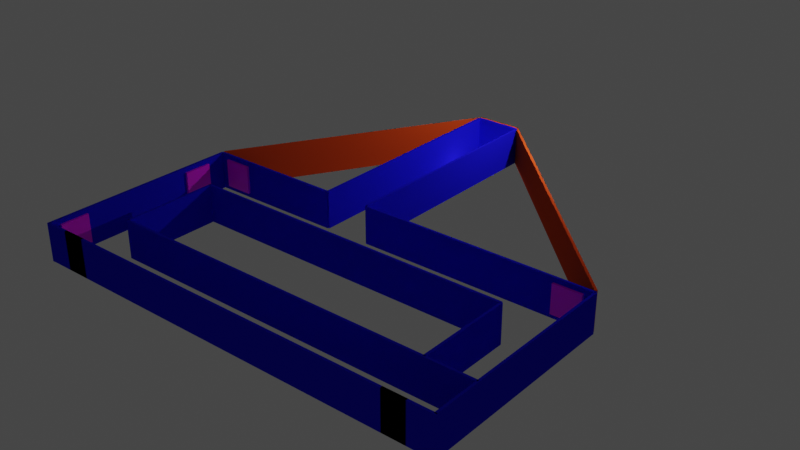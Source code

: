 # Source: maze.blend  (saved by Blender 3.3.6; exported with 4.5.12 LTS)
import bpy
from mathutils import Matrix  # noqa: F401  (used for matrix-valued properties, if any)

bpy.ops.wm.read_factory_settings(use_empty=True)
scene = bpy.context.scene
scene.name = 'Scene'

# ---- collections
col_collection = bpy.data.collections.new('Collection'); scene.collection.children.link(col_collection)

# ---- images (referenced by path relative to the original .blend; pixels are not part of the script)
import os
ASSET_DIR = os.environ.get("B2B_ASSET_DIR", "")  # directory of the original .blend (textures are referenced by path, not embedded)
HERE = os.path.dirname(os.path.abspath(__file__))  # packed textures are extracted next to this script under _unpacked/

def load_image(name, relpath, width, height, colorspace="sRGB"):
    """Load a texture the original file referenced (path relative to the .blend, or extracted next to this script)."""
    p = next((c for c in (os.path.join(HERE, relpath), os.path.join(ASSET_DIR, relpath)) if relpath and os.path.exists(c)), "")
    if p:
        img = bpy.data.images.load(p, check_existing=True)
        img.name = name
    else:  # same state as the original file: an image datablock whose file is absent (Cycles renders it pink)
        img = bpy.data.images.new(name, width, height)
        img.source = "FILE"
        img.filepath = "//" + (relpath or name)
    img.colorspace_settings.name = colorspace
    return img
img_left_png = load_image('left.png', 'left.png', 1024, 1024, 'sRGB')
img_right_png = load_image('right.png', 'right.png', 1024, 1024, 'sRGB')
img_stop_png = load_image('stop.png', 'stop.png', 1024, 1024, 'sRGB')

# ---- materials (node trees are filled in below, after node groups)
mat_material_009 = bpy.data.materials.new('Material.009')
mat_material_009.use_transparent_shadow = False
mat_material_009.diffuse_color = (0.01266, 0.009299, 0.8, 1.0)
mat_leftturn = bpy.data.materials.new('leftTurn')
mat_leftturn.use_transparent_shadow = False
mat_leftturn.preview_render_type = 'FLAT'
mat_rightturn = bpy.data.materials.new('rightTurn')
mat_rightturn.use_transparent_shadow = False
mat_rightturn.preview_render_type = 'FLAT'
mat_stop = bpy.data.materials.new('stop')
mat_stop.use_transparent_shadow = False
mat_stop.preview_render_type = 'FLAT'
mat_material_005 = bpy.data.materials.new('Material.005')
mat_material_005.use_transparent_shadow = False
mat_material_005.diffuse_color = (0.8, 0.07696, 0.01357, 1.0)

# ---- material node trees
mat_leftturn.use_nodes = True; mat_leftturn.node_tree.nodes.clear()
_N = mat_leftturn.node_tree.nodes; _L = mat_leftturn.node_tree.links
n0 = _N.new('ShaderNodeBsdfPrincipled'); n0.name = 'Principled BSDF'; n0.location = (10, 300)
n0.distribution = 'GGX'
n0.subsurface_method = 'RANDOM_WALK_SKIN'
n0.inputs[3].default_value = 1.45
n0.inputs[27].default_value = (0.0, 0.0, 0.0, 1.0)
n0.inputs[28].default_value = 1.0
n1 = _N.new('ShaderNodeOutputMaterial'); n1.name = 'Material Output'; n1.location = (300, 300)
n2 = _N.new('ShaderNodeTexImage'); n2.name = 'Bildtexturen'; n2.location = (-277, 249)
n2.image = img_left_png
_L.new(n0.outputs[0], n1.inputs[0])
_L.new(n2.outputs[0], n0.inputs[0])
n1.is_active_output = True
mat_rightturn.use_nodes = True; mat_rightturn.node_tree.nodes.clear()
_N = mat_rightturn.node_tree.nodes; _L = mat_rightturn.node_tree.links
n0 = _N.new('ShaderNodeBsdfPrincipled'); n0.name = 'Principled BSDF'; n0.location = (10, 300)
n0.distribution = 'GGX'
n0.subsurface_method = 'RANDOM_WALK_SKIN'
n0.inputs[3].default_value = 1.45
n0.inputs[27].default_value = (0.0, 0.0, 0.0, 1.0)
n0.inputs[28].default_value = 1.0
n1 = _N.new('ShaderNodeOutputMaterial'); n1.name = 'Material Output'; n1.location = (300, 300)
n2 = _N.new('ShaderNodeTexImage'); n2.name = 'Bildtexturen'; n2.location = (-343, 217)
n2.image = img_right_png
_L.new(n0.outputs[0], n1.inputs[0])
_L.new(n2.outputs[0], n0.inputs[0])
n1.is_active_output = True
mat_stop.use_nodes = True; mat_stop.node_tree.nodes.clear()
_N = mat_stop.node_tree.nodes; _L = mat_stop.node_tree.links
n0 = _N.new('ShaderNodeOutputMaterial'); n0.name = 'Material Output'; n0.location = (300, 300)
n1 = _N.new('ShaderNodeTexImage'); n1.name = 'Bildtexturen'; n1.location = (-349, 174)
n1.image = img_stop_png
n2 = _N.new('ShaderNodeBsdfPrincipled'); n2.name = 'Principled BSDF'; n2.location = (10, 300)
n2.distribution = 'GGX'
n2.subsurface_method = 'RANDOM_WALK_SKIN'
n2.inputs[3].default_value = 1.45
n2.inputs[27].default_value = (0.0, 0.0, 0.0, 1.0)
n2.inputs[28].default_value = 1.0
_L.new(n2.outputs[0], n0.inputs[0])
_L.new(n1.outputs[0], n2.inputs[0])
n0.is_active_output = True

# ---- world
world_world = bpy.data.worlds.new('World'); scene.world = world_world
world_world.use_nodes = True; world_world.node_tree.nodes.clear()
_N = world_world.node_tree.nodes; _L = world_world.node_tree.links
n0 = _N.new('ShaderNodeOutputWorld'); n0.name = 'World Output'; n0.location = (300, 300)
n1 = _N.new('ShaderNodeBackground'); n1.name = 'Background'; n1.location = (10, 300)
n1.inputs[0].default_value = (0.05088, 0.05088, 0.05088, 1.0)
_L.new(n1.outputs[0], n0.inputs[0])
n0.is_active_output = True
world_world.color = (0.05088, 0.05088, 0.05088)
world_world.use_sun_shadow = False
world_world.sun_shadow_jitter_overblur = 0.0

# ---- lights
light_light = bpy.data.lights.new('Light', 'POINT')
light_light.transmission_factor = 0.0
light_light.energy = 1000.0
light_light.shadow_soft_size = 0.1
light_light.shadow_maximum_resolution = 0.006
light_light.use_absolute_resolution = True
light_area_004 = bpy.data.lights.new('Area.004', 'AREA')
light_area_004.transmission_factor = 0.0
light_area_004.energy = 1.963
light_area_004.shadow_soft_size = 1.0
light_area_004.shadow_maximum_resolution = 0.006
light_area_004.use_absolute_resolution = True
light_area_004.size = 1.0
light_area_004.size_y = 1.0
light_area_001 = bpy.data.lights.new('Area.001', 'AREA')
light_area_001.transmission_factor = 0.0
light_area_001.energy = 1.963
light_area_001.shadow_soft_size = 1.0
light_area_001.shadow_maximum_resolution = 0.006
light_area_001.use_absolute_resolution = True
light_area_001.size = 1.0
light_area_001.size_y = 1.0
light_area_003 = bpy.data.lights.new('Area.003', 'AREA')
light_area_003.transmission_factor = 0.0
light_area_003.energy = 1.963
light_area_003.shadow_soft_size = 1.0
light_area_003.shadow_maximum_resolution = 0.006
light_area_003.use_absolute_resolution = True
light_area_003.size = 1.0
light_area_003.size_y = 1.0
light_area_002 = bpy.data.lights.new('Area.002', 'AREA')
light_area_002.transmission_factor = 0.0
light_area_002.energy = 1.963
light_area_002.shadow_soft_size = 1.0
light_area_002.shadow_maximum_resolution = 0.006
light_area_002.use_absolute_resolution = True
light_area_002.size = 1.0
light_area_002.size_y = 1.0
light_area_013 = bpy.data.lights.new('Area.013', 'AREA')
light_area_013.transmission_factor = 0.0
light_area_013.energy = 1.963
light_area_013.shadow_soft_size = 1.0
light_area_013.shadow_maximum_resolution = 0.006
light_area_013.use_absolute_resolution = True
light_area_013.size = 1.0
light_area_013.size_y = 1.0
light_area_012 = bpy.data.lights.new('Area.012', 'AREA')
light_area_012.transmission_factor = 0.0
light_area_012.energy = 11.55
light_area_012.shadow_soft_size = 1.0
light_area_012.shadow_maximum_resolution = 0.006
light_area_012.use_absolute_resolution = True
light_area_012.size = 1.0
light_area_012.size_y = 1.0
light_area_011 = bpy.data.lights.new('Area.011', 'AREA')
light_area_011.transmission_factor = 0.0
light_area_011.energy = 1.963
light_area_011.shadow_soft_size = 1.0
light_area_011.shadow_maximum_resolution = 0.006
light_area_011.use_absolute_resolution = True
light_area_011.size = 1.0
light_area_011.size_y = 1.0
light_area_010 = bpy.data.lights.new('Area.010', 'AREA')
light_area_010.transmission_factor = 0.0
light_area_010.energy = 1.963
light_area_010.shadow_soft_size = 1.0
light_area_010.shadow_maximum_resolution = 0.006
light_area_010.use_absolute_resolution = True
light_area_010.size = 1.0
light_area_010.size_y = 1.0
light_area_009 = bpy.data.lights.new('Area.009', 'AREA')
light_area_009.transmission_factor = 0.0
light_area_009.energy = 1.963
light_area_009.shadow_soft_size = 1.0
light_area_009.shadow_maximum_resolution = 0.006
light_area_009.use_absolute_resolution = True
light_area_009.size = 1.0
light_area_009.size_y = 1.0
light_area_005 = bpy.data.lights.new('Area.005', 'AREA')
light_area_005.transmission_factor = 0.0
light_area_005.energy = 1.963
light_area_005.shadow_soft_size = 1.0
light_area_005.shadow_maximum_resolution = 0.006
light_area_005.use_absolute_resolution = True
light_area_005.size = 1.0
light_area_005.size_y = 1.0
light_area = bpy.data.lights.new('Area', 'AREA')
light_area.transmission_factor = 0.0
light_area.energy = 1.963
light_area.shadow_soft_size = 1.0
light_area.shadow_maximum_resolution = 0.006
light_area.use_absolute_resolution = True
light_area.size = 1.0
light_area.size_y = 1.0
light_area_032 = bpy.data.lights.new('Area.032', 'AREA')
light_area_032.transmission_factor = 0.0
light_area_032.energy = 1.963
light_area_032.shadow_soft_size = 1.0
light_area_032.shadow_maximum_resolution = 0.006
light_area_032.use_absolute_resolution = True
light_area_032.size = 1.0
light_area_032.size_y = 1.0
light_area_033 = bpy.data.lights.new('Area.033', 'AREA')
light_area_033.transmission_factor = 0.0
light_area_033.energy = 1.963
light_area_033.shadow_soft_size = 1.0
light_area_033.shadow_maximum_resolution = 0.006
light_area_033.use_absolute_resolution = True
light_area_033.size = 1.0
light_area_033.size_y = 1.0
light_area_006 = bpy.data.lights.new('Area.006', 'AREA')
light_area_006.transmission_factor = 0.0
light_area_006.energy = 1.963
light_area_006.shadow_soft_size = 1.0
light_area_006.shadow_maximum_resolution = 0.006
light_area_006.use_absolute_resolution = True
light_area_006.size = 1.0
light_area_006.size_y = 1.0
light_area_007 = bpy.data.lights.new('Area.007', 'AREA')
light_area_007.transmission_factor = 0.0
light_area_007.energy = 1.963
light_area_007.shadow_soft_size = 1.0
light_area_007.shadow_maximum_resolution = 0.006
light_area_007.use_absolute_resolution = True
light_area_007.size = 1.0
light_area_007.size_y = 1.0

# ---- meshes
me_w_rfel = bpy.data.meshes.new('Würfel')
me_w_rfel.from_pydata([(-1.0, -1.0, -1.0), (-1.0, -1.0, 1.0), (-1.0, 1.0, -1.0), (-1.0, 1.0, 1.0), (1.0, -1.0, -1.0), (1.0, -1.0, 1.0), (1.0, 1.0, -1.0), (1.0, 1.0, 1.0)], [], [(0, 1, 3, 2), (2, 3, 7, 6), (6, 7, 5, 4), (4, 5, 1, 0), (2, 6, 4, 0), (7, 3, 1, 5)])
_uv = me_w_rfel.uv_layers.new(name='UV-Map')
_uv.uv.foreach_set('vector', [0.375, 0.0, 0.625, 0.0, 0.625, 0.25, 0.375, 0.25, 0.375, 0.25, 0.625, 0.25, 0.625, 0.5, 0.375, 0.5, 0.375, 0.5, 0.625, 0.5, 0.625, 0.75, 0.375, 0.75, 0.375, 0.75, 0.625, 0.75, 0.625, 1.0, 0.375, 1.0, 0.125, 0.5, 0.375, 0.5, 0.375, 0.75, 0.125, 0.75, 0.625, 0.5, 0.875, 0.5, 0.875, 0.75, 0.625, 0.75])
me_w_rfel.materials.append(mat_material_009)
me_w_rfel.update()
me_w_rfel_001 = bpy.data.meshes.new('Würfel.001')
me_w_rfel_001.from_pydata([(-1.0, -1.0, -1.0), (-1.0, -1.0, 1.0), (-1.0, 1.0, -1.0), (-1.0, 1.0, 1.0), (1.0, -1.0, -1.0), (1.0, -1.0, 1.0), (1.0, 1.0, -1.0), (1.0, 1.0, 1.0)], [], [(0, 1, 3, 2), (2, 3, 7, 6), (6, 7, 5, 4), (4, 5, 1, 0), (2, 6, 4, 0), (7, 3, 1, 5)])
_uv = me_w_rfel_001.uv_layers.new(name='UV-Map')
_uv.uv.foreach_set('vector', [0.375, 0.0, 0.625, 0.0, 0.625, 0.25, 0.375, 0.25, 0.375, 0.25, 0.625, 0.25, 0.625, 0.5, 0.375, 0.5, 0.375, 0.5, 0.625, 0.5, 0.625, 0.75, 0.375, 0.75, 0.375, 0.75, 0.625, 0.75, 0.625, 1.0, 0.375, 1.0, 0.125, 0.5, 0.375, 0.5, 0.375, 0.75, 0.125, 0.75, 0.625, 0.5, 0.875, 0.5, 0.875, 0.75, 0.625, 0.75])
me_w_rfel_001.materials.append(mat_material_009)
me_w_rfel_001.update()
me_w_rfel_004 = bpy.data.meshes.new('Würfel.004')
me_w_rfel_004.from_pydata([(-1.0, -1.0, -1.0), (-1.0, -1.0, 1.0), (-1.0, 1.0, -1.0), (-1.0, 1.0, 1.0), (1.0, -1.0, -1.0), (1.0, -1.0, 1.0), (1.0, 1.0, -1.0), (1.0, 1.0, 1.0)], [], [(0, 1, 3, 2), (2, 3, 7, 6), (6, 7, 5, 4), (4, 5, 1, 0), (2, 6, 4, 0), (7, 3, 1, 5)])
_uv = me_w_rfel_004.uv_layers.new(name='UV-Map')
_uv.uv.foreach_set('vector', [0.375, 0.0, 0.625, 0.0, 0.625, 0.25, 0.375, 0.25, 0.375, 0.25, 0.625, 0.25, 0.625, 0.5, 0.375, 0.5, 0.375, 0.5, 0.625, 0.5, 0.625, 0.75, 0.375, 0.75, 0.375, 0.75, 0.625, 0.75, 0.625, 1.0, 0.375, 1.0, 0.125, 0.5, 0.375, 0.5, 0.375, 0.75, 0.125, 0.75, 0.625, 0.5, 0.875, 0.5, 0.875, 0.75, 0.625, 0.75])
me_w_rfel_004.materials.append(mat_material_009)
me_w_rfel_004.update()
me_w_rfel_005 = bpy.data.meshes.new('Würfel.005')
me_w_rfel_005.from_pydata([(-1.0, -1.0, -1.0), (-1.0, -1.0, 1.0), (-1.0, 1.0, -1.0), (-1.0, 1.0, 1.0), (1.0, -1.0, -1.0), (1.0, -1.0, 1.0), (1.0, 1.0, -1.0), (1.0, 1.0, 1.0)], [], [(0, 1, 3, 2), (2, 3, 7, 6), (6, 7, 5, 4), (4, 5, 1, 0), (2, 6, 4, 0), (7, 3, 1, 5)])
_uv = me_w_rfel_005.uv_layers.new(name='UV-Map')
_uv.uv.foreach_set('vector', [0.375, 0.0, 0.625, 0.0, 0.625, 0.25, 0.375, 0.25, 0.375, 0.25, 0.625, 0.25, 0.625, 0.5, 0.375, 0.5, 0.375, 0.5, 0.625, 0.5, 0.625, 0.75, 0.375, 0.75, 0.375, 0.75, 0.625, 0.75, 0.625, 1.0, 0.375, 1.0, 0.125, 0.5, 0.375, 0.5, 0.375, 0.75, 0.125, 0.75, 0.625, 0.5, 0.875, 0.5, 0.875, 0.75, 0.625, 0.75])
me_w_rfel_005.materials.append(mat_material_009)
me_w_rfel_005.update()
me_w_rfel_006 = bpy.data.meshes.new('Würfel.006')
me_w_rfel_006.from_pydata([(-1.0, -1.0, -1.0), (-1.0, -1.0, 1.0), (-1.0, 1.0, -1.0), (-1.0, 1.0, 1.0), (1.0, -1.0, -1.0), (1.0, -1.0, 1.0), (1.0, 1.0, -1.0), (1.0, 1.0, 1.0)], [], [(0, 1, 3, 2), (2, 3, 7, 6), (6, 7, 5, 4), (4, 5, 1, 0), (2, 6, 4, 0), (7, 3, 1, 5)])
_uv = me_w_rfel_006.uv_layers.new(name='UV-Map')
_uv.uv.foreach_set('vector', [0.375, 0.0, 0.625, 0.0, 0.625, 0.25, 0.375, 0.25, 0.375, 0.25, 0.625, 0.25, 0.625, 0.5, 0.375, 0.5, 0.375, 0.5, 0.625, 0.5, 0.625, 0.75, 0.375, 0.75, 0.375, 0.75, 0.625, 0.75, 0.625, 1.0, 0.375, 1.0, 0.125, 0.5, 0.375, 0.5, 0.375, 0.75, 0.125, 0.75, 0.625, 0.5, 0.875, 0.5, 0.875, 0.75, 0.625, 0.75])
me_w_rfel_006.materials.append(mat_material_009)
me_w_rfel_006.update()
me_w_rfel_007 = bpy.data.meshes.new('Würfel.007')
me_w_rfel_007.from_pydata([(-1.0, -1.0, -1.0), (-1.0, -1.0, 1.0), (-1.0, 1.0, -1.0), (-1.0, 1.0, 1.0), (1.0, -1.0, -1.0), (1.0, -1.0, 1.0), (1.0, 1.0, -1.0), (1.0, 1.0, 1.0)], [], [(0, 1, 3, 2), (2, 3, 7, 6), (6, 7, 5, 4), (4, 5, 1, 0), (2, 6, 4, 0), (7, 3, 1, 5)])
_uv = me_w_rfel_007.uv_layers.new(name='UV-Map')
_uv.uv.foreach_set('vector', [0.375, 0.0, 0.625, 0.0, 0.625, 0.25, 0.375, 0.25, 0.375, 0.25, 0.625, 0.25, 0.625, 0.5, 0.375, 0.5, 0.375, 0.5, 0.625, 0.5, 0.625, 0.75, 0.375, 0.75, 0.375, 0.75, 0.625, 0.75, 0.625, 1.0, 0.375, 1.0, 0.125, 0.5, 0.375, 0.5, 0.375, 0.75, 0.125, 0.75, 0.625, 0.5, 0.875, 0.5, 0.875, 0.75, 0.625, 0.75])
me_w_rfel_007.materials.append(mat_material_009)
me_w_rfel_007.update()
me_w_rfel_008 = bpy.data.meshes.new('Würfel.008')
me_w_rfel_008.from_pydata([(-1.0, -1.0, -1.0), (-1.0, -1.0, 1.0), (-1.0, 1.0, -1.0), (-1.0, 1.0, 1.0), (1.0, -1.0, -1.0), (1.0, -1.0, 1.0), (1.0, 1.0, -1.0), (1.0, 1.0, 1.0)], [], [(0, 1, 3, 2), (2, 3, 7, 6), (6, 7, 5, 4), (4, 5, 1, 0), (2, 6, 4, 0), (7, 3, 1, 5)])
_uv = me_w_rfel_008.uv_layers.new(name='UV-Map')
_uv.uv.foreach_set('vector', [0.375, 0.0, 0.625, 0.0, 0.625, 0.25, 0.375, 0.25, 0.375, 0.25, 0.625, 0.25, 0.625, 0.5, 0.375, 0.5, 0.375, 0.5, 0.625, 0.5, 0.625, 0.75, 0.375, 0.75, 0.375, 0.75, 0.625, 0.75, 0.625, 1.0, 0.375, 1.0, 0.125, 0.5, 0.375, 0.5, 0.375, 0.75, 0.125, 0.75, 0.625, 0.5, 0.875, 0.5, 0.875, 0.75, 0.625, 0.75])
me_w_rfel_008.materials.append(mat_material_009)
me_w_rfel_008.update()
me_w_rfel_009 = bpy.data.meshes.new('Würfel.009')
me_w_rfel_009.from_pydata([(-1.0, -1.0, -1.0), (-1.0, -1.0, 1.0), (-1.0, 1.0, -1.0), (-1.0, 1.0, 1.0), (1.0, -1.0, -1.0), (1.0, -1.0, 1.0), (1.0, 1.0, -1.0), (1.0, 1.0, 1.0)], [], [(0, 1, 3, 2), (2, 3, 7, 6), (6, 7, 5, 4), (4, 5, 1, 0), (2, 6, 4, 0), (7, 3, 1, 5)])
_uv = me_w_rfel_009.uv_layers.new(name='UV-Map')
_uv.uv.foreach_set('vector', [0.375, 0.0, 0.625, 0.0, 0.625, 0.25, 0.375, 0.25, 0.375, 0.25, 0.625, 0.25, 0.625, 0.5, 0.375, 0.5, 0.375, 0.5, 0.625, 0.5, 0.625, 0.75, 0.375, 0.75, 0.375, 0.75, 0.625, 0.75, 0.625, 1.0, 0.375, 1.0, 0.125, 0.5, 0.375, 0.5, 0.375, 0.75, 0.125, 0.75, 0.625, 0.5, 0.875, 0.5, 0.875, 0.75, 0.625, 0.75])
me_w_rfel_009.materials.append(mat_material_009)
me_w_rfel_009.update()
me_w_rfel_010 = bpy.data.meshes.new('Würfel.010')
me_w_rfel_010.from_pydata([(-1.0, -1.0, -1.0), (-1.0, -1.0, 1.0), (-1.0, 1.0, -1.0), (-1.0, 1.0, 1.0), (1.0, -1.0, -1.0), (1.0, -1.0, 1.0), (1.0, 1.0, -1.0), (1.0, 1.0, 1.0)], [], [(0, 1, 3, 2), (2, 3, 7, 6), (6, 7, 5, 4), (4, 5, 1, 0), (2, 6, 4, 0), (7, 3, 1, 5)])
_uv = me_w_rfel_010.uv_layers.new(name='UV-Map')
_uv.uv.foreach_set('vector', [0.375, 0.0, 0.625, 0.0, 0.625, 0.25, 0.375, 0.25, 0.375, 0.25, 0.625, 0.25, 0.625, 0.5, 0.375, 0.5, 0.375, 0.5, 0.625, 0.5, 0.625, 0.75, 0.375, 0.75, 0.375, 0.75, 0.625, 0.75, 0.625, 1.0, 0.375, 1.0, 0.125, 0.5, 0.375, 0.5, 0.375, 0.75, 0.125, 0.75, 0.625, 0.5, 0.875, 0.5, 0.875, 0.75, 0.625, 0.75])
me_w_rfel_010.materials.append(mat_material_009)
me_w_rfel_010.update()
me_w_rfel_011 = bpy.data.meshes.new('Würfel.011')
me_w_rfel_011.from_pydata([(-1.0, -1.0, -1.0), (-1.0, -1.0, 1.0), (-1.0, 1.0, -1.0), (-1.0, 1.0, 1.0), (1.0, -1.0, -1.0), (1.0, -1.0, 1.0), (1.0, 1.0, -1.0), (1.0, 1.0, 1.0)], [], [(0, 1, 3, 2), (2, 3, 7, 6), (6, 7, 5, 4), (4, 5, 1, 0), (2, 6, 4, 0), (7, 3, 1, 5)])
_uv = me_w_rfel_011.uv_layers.new(name='UV-Map')
_uv.uv.foreach_set('vector', [0.375, 0.0, 0.625, 0.0, 0.625, 0.25, 0.375, 0.25, 0.375, 0.25, 0.625, 0.25, 0.625, 0.5, 0.375, 0.5, 0.375, 0.5, 0.625, 0.5, 0.625, 0.75, 0.375, 0.75, 0.375, 0.75, 0.625, 0.75, 0.625, 1.0, 0.375, 1.0, 0.125, 0.5, 0.375, 0.5, 0.375, 0.75, 0.125, 0.75, 0.625, 0.5, 0.875, 0.5, 0.875, 0.75, 0.625, 0.75])
me_w_rfel_011.materials.append(mat_material_009)
me_w_rfel_011.update()
me_w_rfel_002 = bpy.data.meshes.new('Würfel.002')
me_w_rfel_002.from_pydata([(-1.0, -1.0, -1.0), (-1.0, -1.0, 1.0), (-1.0, 1.0, -1.0), (-1.0, 1.0, 1.0), (1.0, -1.0, -1.0), (1.0, -1.0, 1.0), (1.0, 1.0, -1.0), (1.0, 1.0, 1.0)], [], [(0, 1, 3, 2), (2, 3, 7, 6), (6, 7, 5, 4), (4, 5, 1, 0), (2, 6, 4, 0), (7, 3, 1, 5)])
_uv = me_w_rfel_002.uv_layers.new(name='UV-Map')
_uv.uv.foreach_set('vector', [0.375, 0.0, 0.625, 0.0, 0.625, 0.25, 0.375, 0.25, 0.08021, 0.0938, 0.9114, 0.0938, 0.9114, 0.925, 0.08021, 0.925, -0.1294, -0.1277, 1.129, -0.1277, 1.129, 1.131, -0.1294, 1.131, 0.375, 0.75, 0.625, 0.75, 0.625, 1.0, 0.375, 1.0, 0.125, 0.5, 0.375, 0.5, 0.375, 0.75, 0.125, 0.75, 0.625, 0.5, 0.875, 0.5, 0.875, 0.75, 0.625, 0.75])
me_w_rfel_002.materials.append(mat_leftturn)
me_w_rfel_002.materials.append(mat_rightturn)
me_w_rfel_002.materials.append(mat_stop)
me_w_rfel_002.update()
me_w_rfel_003 = bpy.data.meshes.new('Würfel.003')
me_w_rfel_003.from_pydata([(-1.0, -1.0, -1.0), (-1.0, -1.0, 1.0), (-1.0, 1.0, -1.0), (-1.0, 1.0, 1.0), (1.0, -1.0, -1.0), (1.0, -1.0, 1.0), (1.0, 1.0, -1.0), (1.0, 1.0, 1.0)], [], [(0, 1, 3, 2), (2, 3, 7, 6), (6, 7, 5, 4), (4, 5, 1, 0), (2, 6, 4, 0), (7, 3, 1, 5)])
_uv = me_w_rfel_003.uv_layers.new(name='UV-Map')
_uv.uv.foreach_set('vector', [0.375, 0.0, 0.625, 0.0, 0.625, 0.25, 0.375, 0.25, 0.09416, 0.1014, 0.9058, 0.1014, 0.9058, 0.9131, 0.09416, 0.9131, 0.375, 0.5, 0.625, 0.5, 0.625, 0.75, 0.375, 0.75, 0.375, 0.75, 0.625, 0.75, 0.625, 1.0, 0.375, 1.0, 0.125, 0.5, 0.375, 0.5, 0.375, 0.75, 0.125, 0.75, 0.625, 0.5, 0.875, 0.5, 0.875, 0.75, 0.625, 0.75])
me_w_rfel_003.materials.append(mat_stop)
me_w_rfel_003.update()
me_w_rfel_012 = bpy.data.meshes.new('Würfel.012')
me_w_rfel_012.from_pydata([(-1.0, -1.0, -1.0), (-1.0, -1.0, 1.0), (-1.0, 1.0, -1.0), (-1.0, 1.0, 1.0), (1.0, -1.0, -1.0), (1.0, -1.0, 1.0), (1.0, 1.0, -1.0), (1.0, 1.0, 1.0)], [], [(0, 1, 3, 2), (2, 3, 7, 6), (6, 7, 5, 4), (4, 5, 1, 0), (2, 6, 4, 0), (7, 3, 1, 5)])
_uv = me_w_rfel_012.uv_layers.new(name='UV-Map')
_uv.uv.foreach_set('vector', [0.375, 0.0, 0.625, 0.0, 0.625, 0.25, 0.375, 0.25, 0.9415, 0.9382, 0.06908, 0.9382, 0.06908, 0.06578, 0.9415, 0.06578, 0.08747, 0.1014, 0.9231, 0.1014, 0.9231, 0.937, 0.08747, 0.937, 0.375, 0.75, 0.625, 0.75, 0.625, 1.0, 0.375, 1.0, 0.125, 0.5, 0.375, 0.5, 0.375, 0.75, 0.125, 0.75, 0.625, 0.5, 0.875, 0.5, 0.875, 0.75, 0.625, 0.75])
me_w_rfel_012.materials.append(mat_rightturn)
me_w_rfel_012.update()
me_w_rfel_013 = bpy.data.meshes.new('Würfel.013')
me_w_rfel_013.from_pydata([(-1.0, -1.0, -1.0), (-1.0, -1.0, 1.0), (-1.0, 1.0, -1.0), (-1.0, 1.0, 1.0), (1.0, -1.0, -1.0), (1.0, -1.0, 1.0), (1.0, 1.0, -1.0), (1.0, 1.0, 1.0)], [], [(0, 1, 3, 2), (2, 3, 7, 6), (6, 7, 5, 4), (4, 5, 1, 0), (2, 6, 4, 0), (7, 3, 1, 5)])
_uv = me_w_rfel_013.uv_layers.new(name='UV-Map')
_uv.uv.foreach_set('vector', [0.375, 0.0, 0.625, 0.0, 0.625, 0.25, 0.375, 0.25, 0.375, 0.25, 0.625, 0.25, 0.625, 0.5, 0.375, 0.5, 0.375, 0.5, 0.625, 0.5, 0.625, 0.75, 0.375, 0.75, 0.375, 0.75, 0.625, 0.75, 0.625, 1.0, 0.375, 1.0, 0.125, 0.5, 0.375, 0.5, 0.375, 0.75, 0.125, 0.75, 0.625, 0.5, 0.875, 0.5, 0.875, 0.75, 0.625, 0.75])
me_w_rfel_013.materials.append(mat_material_009)
me_w_rfel_013.update()
me_w_rfel_014 = bpy.data.meshes.new('Würfel.014')
me_w_rfel_014.from_pydata([(-1.0, -1.0, -1.0), (-1.0, -1.0, 1.0), (-1.0, 1.0, -1.0), (-1.0, 1.0, 1.0), (1.0, -1.0, -1.0), (1.0, -1.0, 1.0), (1.0, 1.0, -1.0), (1.0, 1.0, 1.0)], [], [(0, 1, 3, 2), (2, 3, 7, 6), (6, 7, 5, 4), (4, 5, 1, 0), (2, 6, 4, 0), (7, 3, 1, 5)])
_uv = me_w_rfel_014.uv_layers.new(name='UV-Map')
_uv.uv.foreach_set('vector', [0.375, 0.0, 0.625, 0.0, 0.625, 0.25, 0.375, 0.25, 0.375, 0.25, 0.625, 0.25, 0.625, 0.5, 0.375, 0.5, 0.375, 0.5, 0.625, 0.5, 0.625, 0.75, 0.375, 0.75, 0.375, 0.75, 0.625, 0.75, 0.625, 1.0, 0.375, 1.0, 0.125, 0.5, 0.375, 0.5, 0.375, 0.75, 0.125, 0.75, 0.625, 0.5, 0.875, 0.5, 0.875, 0.75, 0.625, 0.75])
me_w_rfel_014.materials.append(mat_material_009)
me_w_rfel_014.update()
me_w_rfel_015 = bpy.data.meshes.new('Würfel.015')
me_w_rfel_015.from_pydata([(-1.0, -1.0, -1.0), (-1.0, -1.0, 1.0), (-1.0, 1.0, -1.0), (-1.0, 1.0, 1.0), (1.0, -1.0, -1.0), (1.0, -1.0, 1.0), (1.0, 1.0, -1.0), (1.0, 1.0, 1.0)], [], [(0, 1, 3, 2), (2, 3, 7, 6), (6, 7, 5, 4), (4, 5, 1, 0), (2, 6, 4, 0), (7, 3, 1, 5)])
_uv = me_w_rfel_015.uv_layers.new(name='UV-Map')
_uv.uv.foreach_set('vector', [0.375, 0.0, 0.625, 0.0, 0.625, 0.25, 0.375, 0.25, 0.375, 0.25, 0.625, 0.25, 0.625, 0.5, 0.375, 0.5, 0.375, 0.5, 0.625, 0.5, 0.625, 0.75, 0.375, 0.75, 0.375, 0.75, 0.625, 0.75, 0.625, 1.0, 0.375, 1.0, 0.125, 0.5, 0.375, 0.5, 0.375, 0.75, 0.125, 0.75, 0.625, 0.5, 0.875, 0.5, 0.875, 0.75, 0.625, 0.75])
me_w_rfel_015.materials.append(mat_material_009)
me_w_rfel_015.update()
me_w_rfel_016 = bpy.data.meshes.new('Würfel.016')
me_w_rfel_016.from_pydata([(-1.0, -1.0, -1.0), (-1.0, -1.0, 1.0), (-1.0, 1.0, -1.0), (-1.0, 1.0, 1.0), (1.0, -1.0, -1.0), (1.0, -1.0, 1.0), (1.0, 1.0, -1.0), (1.0, 1.0, 1.0)], [], [(0, 1, 3, 2), (2, 3, 7, 6), (6, 7, 5, 4), (4, 5, 1, 0), (2, 6, 4, 0), (7, 3, 1, 5)])
_uv = me_w_rfel_016.uv_layers.new(name='UV-Map')
_uv.uv.foreach_set('vector', [0.375, 0.0, 0.625, 0.0, 0.625, 0.25, 0.375, 0.25, 0.375, 0.25, 0.625, 0.25, 0.625, 0.5, 0.375, 0.5, 0.375, 0.5, 0.625, 0.5, 0.625, 0.75, 0.375, 0.75, 0.375, 0.75, 0.625, 0.75, 0.625, 1.0, 0.375, 1.0, 0.125, 0.5, 0.375, 0.5, 0.375, 0.75, 0.125, 0.75, 0.625, 0.5, 0.875, 0.5, 0.875, 0.75, 0.625, 0.75])
me_w_rfel_016.materials.append(mat_material_009)
me_w_rfel_016.update()
me_w_rfel_017 = bpy.data.meshes.new('Würfel.017')
me_w_rfel_017.from_pydata([(-1.0, -1.0, -1.0), (-1.0, -1.0, 1.0), (-1.0, 1.0, -1.0), (-1.0, 1.0, 1.0), (1.0, -1.0, -1.0), (1.0, -1.0, 1.0), (1.0, 1.0, -1.0), (1.0, 1.0, 1.0)], [], [(0, 1, 3, 2), (2, 3, 7, 6), (6, 7, 5, 4), (4, 5, 1, 0), (2, 6, 4, 0), (7, 3, 1, 5)])
_uv = me_w_rfel_017.uv_layers.new(name='UV-Map')
_uv.uv.foreach_set('vector', [0.375, 0.0, 0.625, 0.0, 0.625, 0.25, 0.375, 0.25, 0.375, 0.25, 0.625, 0.25, 0.625, 0.5, 0.375, 0.5, 0.375, 0.5, 0.625, 0.5, 0.625, 0.75, 0.375, 0.75, 0.375, 0.75, 0.625, 0.75, 0.625, 1.0, 0.375, 1.0, 0.125, 0.5, 0.375, 0.5, 0.375, 0.75, 0.125, 0.75, 0.625, 0.5, 0.875, 0.5, 0.875, 0.75, 0.625, 0.75])
me_w_rfel_017.materials.append(mat_material_009)
me_w_rfel_017.update()
me_w_rfel_018 = bpy.data.meshes.new('Würfel.018')
me_w_rfel_018.from_pydata([(-1.0, -1.0, -1.0), (-1.0, -1.0, 1.0), (-1.0, 1.0, -1.0), (-1.0, 1.0, 1.0), (1.0, -1.0, -1.0), (1.0, -1.0, 1.0), (1.0, 1.0, -1.0), (1.0, 1.0, 1.0)], [], [(0, 1, 3, 2), (2, 3, 7, 6), (6, 7, 5, 4), (4, 5, 1, 0), (2, 6, 4, 0), (7, 3, 1, 5)])
_uv = me_w_rfel_018.uv_layers.new(name='UV-Map')
_uv.uv.foreach_set('vector', [0.375, 0.0, 0.625, 0.0, 0.625, 0.25, 0.375, 0.25, 0.375, 0.25, 0.625, 0.25, 0.625, 0.5, 0.375, 0.5, 0.375, 0.5, 0.625, 0.5, 0.625, 0.75, 0.375, 0.75, 0.375, 0.75, 0.625, 0.75, 0.625, 1.0, 0.375, 1.0, 0.125, 0.5, 0.375, 0.5, 0.375, 0.75, 0.125, 0.75, 0.625, 0.5, 0.875, 0.5, 0.875, 0.75, 0.625, 0.75])
me_w_rfel_018.materials.append(mat_material_009)
me_w_rfel_018.update()
me_w_rfel_019 = bpy.data.meshes.new('Würfel.019')
me_w_rfel_019.from_pydata([(-1.0, -1.0, -1.0), (-1.0, -1.0, 1.0), (-1.0, 1.0, -1.0), (-1.0, 1.0, 1.0), (1.0, -1.0, -1.0), (1.0, -1.0, 1.0), (1.0, 1.0, -1.0), (1.0, 1.0, 1.0)], [], [(0, 1, 3, 2), (2, 3, 7, 6), (6, 7, 5, 4), (4, 5, 1, 0), (2, 6, 4, 0), (7, 3, 1, 5)])
_uv = me_w_rfel_019.uv_layers.new(name='UV-Map')
_uv.uv.foreach_set('vector', [0.375, 0.0, 0.625, 0.0, 0.625, 0.25, 0.375, 0.25, 0.375, 0.25, 0.625, 0.25, 0.625, 0.5, 0.375, 0.5, 0.375, 0.5, 0.625, 0.5, 0.625, 0.75, 0.375, 0.75, 0.375, 0.75, 0.625, 0.75, 0.625, 1.0, 0.375, 1.0, 0.125, 0.5, 0.375, 0.5, 0.375, 0.75, 0.125, 0.75, 0.625, 0.5, 0.875, 0.5, 0.875, 0.75, 0.625, 0.75])
me_w_rfel_019.materials.append(mat_material_009)
me_w_rfel_019.update()
me_w_rfel_020 = bpy.data.meshes.new('Würfel.020')
me_w_rfel_020.from_pydata([(-1.0, -1.0, -1.0), (-1.0, -1.0, 1.0), (-1.0, 1.0, -1.0), (-1.0, 1.0, 1.0), (1.0, -1.0, -1.0), (1.0, -1.0, 1.0), (1.0, 1.0, -1.0), (1.0, 1.0, 1.0)], [], [(0, 1, 3, 2), (2, 3, 7, 6), (6, 7, 5, 4), (4, 5, 1, 0), (2, 6, 4, 0), (7, 3, 1, 5)])
_uv = me_w_rfel_020.uv_layers.new(name='UV-Map')
_uv.uv.foreach_set('vector', [0.375, 0.0, 0.625, 0.0, 0.625, 0.25, 0.375, 0.25, 0.375, 0.25, 0.625, 0.25, 0.625, 0.5, 0.375, 0.5, 0.375, 0.5, 0.625, 0.5, 0.625, 0.75, 0.375, 0.75, 0.375, 0.75, 0.625, 0.75, 0.625, 1.0, 0.375, 1.0, 0.125, 0.5, 0.375, 0.5, 0.375, 0.75, 0.125, 0.75, 0.625, 0.5, 0.875, 0.5, 0.875, 0.75, 0.625, 0.75])
me_w_rfel_020.materials.append(mat_material_009)
me_w_rfel_020.update()
me_w_rfel_021 = bpy.data.meshes.new('Würfel.021')
me_w_rfel_021.from_pydata([(-1.0, -1.0, -1.0), (-1.0, -1.0, 1.0), (-1.0, 1.0, -1.0), (-1.0, 1.0, 1.0), (1.0, -1.0, -1.0), (1.0, -1.0, 1.0), (1.0, 1.0, -1.0), (1.0, 1.0, 1.0)], [], [(0, 1, 3, 2), (2, 3, 7, 6), (6, 7, 5, 4), (4, 5, 1, 0), (2, 6, 4, 0), (7, 3, 1, 5)])
_uv = me_w_rfel_021.uv_layers.new(name='UV-Map')
_uv.uv.foreach_set('vector', [0.375, 0.0, 0.625, 0.0, 0.625, 0.25, 0.375, 0.25, 0.375, 0.25, 0.625, 0.25, 0.625, 0.5, 0.375, 0.5, 0.375, 0.5, 0.625, 0.5, 0.625, 0.75, 0.375, 0.75, 0.07791, 0.0931, 0.9009, 0.0931, 0.9009, 0.9161, 0.07791, 0.9161, 0.125, 0.5, 0.375, 0.5, 0.375, 0.75, 0.125, 0.75, 0.625, 0.5, 0.875, 0.5, 0.875, 0.75, 0.625, 0.75])
me_w_rfel_021.materials.append(mat_leftturn)
me_w_rfel_021.update()
me_w_rfel_022 = bpy.data.meshes.new('Würfel.022')
me_w_rfel_022.from_pydata([(-1.0, -1.0, -1.0), (-1.0, -1.0, 1.0), (-1.0, 1.0, -1.0), (-1.0, 1.0, 1.0), (1.0, -1.0, -1.0), (1.0, -1.0, 1.0), (1.0, 1.0, -1.0), (1.0, 1.0, 1.0)], [], [(0, 1, 3, 2), (2, 3, 7, 6), (6, 7, 5, 4), (4, 5, 1, 0), (2, 6, 4, 0), (7, 3, 1, 5)])
_uv = me_w_rfel_022.uv_layers.new(name='UV-Map')
_uv.uv.foreach_set('vector', [0.375, 0.0, 0.625, 0.0, 0.625, 0.25, 0.375, 0.25, 0.09143, 0.09872, 0.898, 0.09872, 0.898, 0.9053, 0.09143, 0.9053, 0.375, 0.5, 0.625, 0.5, 0.625, 0.75, 0.375, 0.75, 0.375, 0.75, 0.625, 0.75, 0.625, 1.0, 0.375, 1.0, 0.125, 0.5, 0.375, 0.5, 0.375, 0.75, 0.125, 0.75, 0.625, 0.5, 0.875, 0.5, 0.875, 0.75, 0.625, 0.75])
me_w_rfel_022.materials.append(mat_leftturn)
me_w_rfel_022.update()
me_w_rfel_023 = bpy.data.meshes.new('Würfel.023')
me_w_rfel_023.from_pydata([(-1.0, -1.0, -1.0), (-1.0, -1.0, 1.0), (-1.0, 1.0, -1.0), (-1.0, 1.0, 1.0), (1.0, -1.0, -1.0), (1.0, -1.0, 1.0), (1.0, 1.0, -1.0), (1.0, 1.0, 1.0)], [], [(0, 1, 3, 2), (2, 3, 7, 6), (6, 7, 5, 4), (4, 5, 1, 0), (2, 6, 4, 0), (7, 3, 1, 5)])
_uv = me_w_rfel_023.uv_layers.new(name='UV-Map')
_uv.uv.foreach_set('vector', [0.375, 0.0, 0.625, 0.0, 0.625, 0.25, 0.375, 0.25, 0.375, 0.25, 0.625, 0.25, 0.625, 0.5, 0.375, 0.5, 0.375, 0.5, 0.625, 0.5, 0.625, 0.75, 0.375, 0.75, 0.08058, 0.09047, 0.9088, 0.09047, 0.9088, 0.9187, 0.08058, 0.9187, 0.125, 0.5, 0.375, 0.5, 0.375, 0.75, 0.125, 0.75, 0.625, 0.5, 0.875, 0.5, 0.875, 0.75, 0.625, 0.75])
me_w_rfel_023.materials.append(mat_stop)
me_w_rfel_023.update()
me_w_rfel_024 = bpy.data.meshes.new('Würfel.024')
me_w_rfel_024.from_pydata([(-1.0, -1.0, -1.0), (-1.0, -1.0, 1.0), (-1.0, 1.0, -1.0), (-1.0, 1.0, 1.0), (1.0, -1.0, -1.0), (1.0, -1.0, 1.0), (1.0, 1.0, -1.0), (1.0, 1.0, 1.0)], [], [(0, 1, 3, 2), (2, 3, 7, 6), (6, 7, 5, 4), (4, 5, 1, 0), (2, 6, 4, 0), (7, 3, 1, 5)])
_uv = me_w_rfel_024.uv_layers.new(name='UV-Map')
_uv.uv.foreach_set('vector', [0.375, 0.0, 0.625, 0.0, 0.625, 0.25, 0.375, 0.25, 0.375, 0.25, 0.625, 0.25, 0.625, 0.5, 0.375, 0.5, 0.375, 0.5, 0.625, 0.5, 0.625, 0.75, 0.375, 0.75, 0.375, 0.75, 0.625, 0.75, 0.625, 1.0, 0.375, 1.0, 0.125, 0.5, 0.375, 0.5, 0.375, 0.75, 0.125, 0.75, 0.625, 0.5, 0.875, 0.5, 0.875, 0.75, 0.625, 0.75])
me_w_rfel_024.materials.append(mat_material_009)
me_w_rfel_024.update()
me_w_rfel_025 = bpy.data.meshes.new('Würfel.025')
me_w_rfel_025.from_pydata([(-1.0, -1.0, -1.0), (-1.0, -1.0, 1.0), (-1.0, 1.0, -1.0), (-1.0, 1.0, 1.0), (1.0, -1.0, -1.0), (1.0, -1.0, 1.0), (1.0, 1.0, -1.0), (1.0, 1.0, 1.0)], [], [(0, 1, 3, 2), (2, 3, 7, 6), (6, 7, 5, 4), (4, 5, 1, 0), (2, 6, 4, 0), (7, 3, 1, 5)])
_uv = me_w_rfel_025.uv_layers.new(name='UV-Map')
_uv.uv.foreach_set('vector', [0.375, 0.0, 0.625, 0.0, 0.625, 0.25, 0.375, 0.25, 0.375, 0.25, 0.625, 0.25, 0.625, 0.5, 0.375, 0.5, 0.375, 0.5, 0.625, 0.5, 0.625, 0.75, 0.375, 0.75, 0.375, 0.75, 0.625, 0.75, 0.625, 1.0, 0.375, 1.0, 0.125, 0.5, 0.375, 0.5, 0.375, 0.75, 0.125, 0.75, 0.625, 0.5, 0.875, 0.5, 0.875, 0.75, 0.625, 0.75])
me_w_rfel_025.materials.append(mat_material_009)
me_w_rfel_025.update()
me_w_rfel_026 = bpy.data.meshes.new('Würfel.026')
me_w_rfel_026.from_pydata([(-1.0, -1.0, -1.0), (-1.0, -1.0, 1.0), (-1.0, 1.0, -1.0), (-1.0, 1.0, 1.0), (1.0, -1.0, -1.0), (1.0, -1.0, 1.0), (1.0, 1.0, -1.0), (1.0, 1.0, 1.0)], [], [(0, 1, 3, 2), (2, 3, 7, 6), (6, 7, 5, 4), (4, 5, 1, 0), (2, 6, 4, 0), (7, 3, 1, 5)])
_uv = me_w_rfel_026.uv_layers.new(name='UV-Map')
_uv.uv.foreach_set('vector', [0.375, 0.0, 0.625, 0.0, 0.625, 0.25, 0.375, 0.25, 0.375, 0.25, 0.625, 0.25, 0.625, 0.5, 0.375, 0.5, 0.375, 0.5, 0.625, 0.5, 0.625, 0.75, 0.375, 0.75, 0.375, 0.75, 0.625, 0.75, 0.625, 1.0, 0.375, 1.0, 0.125, 0.5, 0.375, 0.5, 0.375, 0.75, 0.125, 0.75, 0.625, 0.5, 0.875, 0.5, 0.875, 0.75, 0.625, 0.75])
me_w_rfel_026.materials.append(None)
me_w_rfel_026.update()
me_w_rfel_027 = bpy.data.meshes.new('Würfel.027')
me_w_rfel_027.from_pydata([(-1.0, -1.0, -1.0), (-1.0, -1.0, 1.0), (-1.0, 1.0, -1.0), (-1.0, 1.0, 1.0), (1.0, -1.0, -1.0), (1.0, -1.0, 1.0), (1.0, 1.0, -1.0), (1.0, 1.0, 1.0)], [], [(0, 1, 3, 2), (2, 3, 7, 6), (6, 7, 5, 4), (4, 5, 1, 0), (2, 6, 4, 0), (7, 3, 1, 5)])
_uv = me_w_rfel_027.uv_layers.new(name='UV-Map')
_uv.uv.foreach_set('vector', [0.375, 0.0, 0.625, 0.0, 0.625, 0.25, 0.375, 0.25, 0.09215, 0.08356, 0.929, 0.08356, 0.929, 0.9204, 0.09215, 0.9204, 0.375, 0.5, 0.625, 0.5, 0.625, 0.75, 0.375, 0.75, 0.375, 0.75, 0.625, 0.75, 0.625, 1.0, 0.375, 1.0, 0.125, 0.5, 0.375, 0.5, 0.375, 0.75, 0.125, 0.75, 0.625, 0.5, 0.875, 0.5, 0.875, 0.75, 0.625, 0.75])
me_w_rfel_027.materials.append(mat_stop)
me_w_rfel_027.update()
me_w_rfel_028 = bpy.data.meshes.new('Würfel.028')
me_w_rfel_028.from_pydata([(-1.0, -1.0, -1.0), (-1.0, -1.0, 1.0), (-1.0, 1.0, -1.0), (-1.0, 1.0, 1.0), (1.0, -1.0, -1.0), (1.0, -1.0, 1.0), (1.0, 1.0, -1.0), (1.0, 1.0, 1.0)], [], [(0, 1, 3, 2), (2, 3, 7, 6), (6, 7, 5, 4), (4, 5, 1, 0), (2, 6, 4, 0), (7, 3, 1, 5)])
_uv = me_w_rfel_028.uv_layers.new(name='UV-Map')
_uv.uv.foreach_set('vector', [0.375, 0.0, 0.625, 0.0, 0.625, 0.25, 0.375, 0.25, 0.375, 0.25, 0.625, 0.25, 0.625, 0.5, 0.375, 0.5, 0.375, 0.5, 0.625, 0.5, 0.625, 0.75, 0.375, 0.75, 0.09423, 0.09883, 0.9058, 0.09883, 0.9058, 0.9104, 0.09423, 0.9104, 0.125, 0.5, 0.375, 0.5, 0.375, 0.75, 0.125, 0.75, 0.625, 0.5, 0.875, 0.5, 0.875, 0.75, 0.625, 0.75])
me_w_rfel_028.materials.append(mat_rightturn)
me_w_rfel_028.update()
me_w_rfel_030 = bpy.data.meshes.new('Würfel.030')
me_w_rfel_030.from_pydata([(-1.0, -1.0, -1.0), (-1.0, -1.0, 1.0), (-1.0, 1.0, -1.0), (-1.0, 1.0, 1.0), (1.0, -1.0, -1.0), (1.0, -1.0, 1.0), (1.0, 1.0, -1.0), (1.0, 1.0, 1.0)], [], [(0, 1, 3, 2), (2, 3, 7, 6), (6, 7, 5, 4), (4, 5, 1, 0), (2, 6, 4, 0), (7, 3, 1, 5)])
_uv = me_w_rfel_030.uv_layers.new(name='UV-Map')
_uv.uv.foreach_set('vector', [0.375, 0.0, 0.625, 0.0, 0.625, 0.25, 0.375, 0.25, 0.375, 0.25, 0.625, 0.25, 0.625, 0.5, 0.375, 0.5, 0.375, 0.5, 0.625, 0.5, 0.625, 0.75, 0.375, 0.75, 0.08135, 0.08596, 0.9186, 0.08596, 0.9186, 0.9233, 0.08135, 0.9233, 0.125, 0.5, 0.375, 0.5, 0.375, 0.75, 0.125, 0.75, 0.625, 0.5, 0.875, 0.5, 0.875, 0.75, 0.625, 0.75])
me_w_rfel_030.materials.append(mat_rightturn)
me_w_rfel_030.update()
me_w_rfel_031 = bpy.data.meshes.new('Würfel.031')
me_w_rfel_031.from_pydata([(-1.0, -1.0, -1.0), (-1.0, -1.0, 1.0), (-1.0, 1.0, -1.0), (-1.0, 1.0, 1.0), (1.0, -1.0, -1.0), (1.0, -1.0, 1.0), (1.0, 1.0, -1.0), (1.0, 1.0, 1.0)], [], [(0, 1, 3, 2), (2, 3, 7, 6), (6, 7, 5, 4), (4, 5, 1, 0), (2, 6, 4, 0), (7, 3, 1, 5)])
_uv = me_w_rfel_031.uv_layers.new(name='UV-Map')
_uv.uv.foreach_set('vector', [0.375, 0.0, 0.625, 0.0, 0.625, 0.25, 0.375, 0.25, 0.375, 0.25, 0.625, 0.25, 0.625, 0.5, 0.375, 0.5, 0.375, 0.5, 0.625, 0.5, 0.625, 0.75, 0.375, 0.75, 0.375, 0.75, 0.625, 0.75, 0.625, 1.0, 0.375, 1.0, 0.125, 0.5, 0.375, 0.5, 0.375, 0.75, 0.125, 0.75, 0.625, 0.5, 0.875, 0.5, 0.875, 0.75, 0.625, 0.75])
me_w_rfel_031.materials.append(mat_material_005)
me_w_rfel_031.update()
me_w_rfel_032 = bpy.data.meshes.new('Würfel.032')
me_w_rfel_032.from_pydata([(-1.0, -1.0, -1.0), (-1.0, -1.0, 1.0), (-1.0, 1.0, -1.0), (-1.0, 1.0, 1.0), (1.0, -1.0, -1.0), (1.0, -1.0, 1.0), (1.0, 1.0, -1.0), (1.0, 1.0, 1.0)], [], [(0, 1, 3, 2), (2, 3, 7, 6), (6, 7, 5, 4), (4, 5, 1, 0), (2, 6, 4, 0), (7, 3, 1, 5)])
_uv = me_w_rfel_032.uv_layers.new(name='UV-Map')
_uv.uv.foreach_set('vector', [0.375, 0.0, 0.625, 0.0, 0.625, 0.25, 0.375, 0.25, 0.375, 0.25, 0.625, 0.25, 0.625, 0.5, 0.375, 0.5, 0.375, 0.5, 0.625, 0.5, 0.625, 0.75, 0.375, 0.75, 0.375, 0.75, 0.625, 0.75, 0.625, 1.0, 0.375, 1.0, 0.125, 0.5, 0.375, 0.5, 0.375, 0.75, 0.125, 0.75, 0.625, 0.5, 0.875, 0.5, 0.875, 0.75, 0.625, 0.75])
me_w_rfel_032.materials.append(None)
me_w_rfel_032.update()
me_w_rfel_033 = bpy.data.meshes.new('Würfel.033')
me_w_rfel_033.from_pydata([(-1.0, -1.0, -1.0), (-1.0, -1.0, 1.0), (-1.0, 1.0, -1.0), (-1.0, 1.0, 1.0), (1.0, -1.0, -1.0), (1.0, -1.0, 1.0), (1.0, 1.0, -1.0), (1.0, 1.0, 1.0)], [], [(0, 1, 3, 2), (2, 3, 7, 6), (6, 7, 5, 4), (4, 5, 1, 0), (2, 6, 4, 0), (7, 3, 1, 5)])
_uv = me_w_rfel_033.uv_layers.new(name='UV-Map')
_uv.uv.foreach_set('vector', [0.375, 0.0, 0.625, 0.0, 0.625, 0.25, 0.375, 0.25, 0.375, 0.25, 0.625, 0.25, 0.625, 0.5, 0.375, 0.5, 0.375, 0.5, 0.625, 0.5, 0.625, 0.75, 0.375, 0.75, 0.375, 0.75, 0.625, 0.75, 0.625, 1.0, 0.375, 1.0, 0.125, 0.5, 0.375, 0.5, 0.375, 0.75, 0.125, 0.75, 0.625, 0.5, 0.875, 0.5, 0.875, 0.75, 0.625, 0.75])
me_w_rfel_033.materials.append(mat_material_005)
me_w_rfel_033.update()

# ---- objects
ob_light = bpy.data.objects.new('Light', light_light)
ob_area_002 = bpy.data.objects.new('Area.002', light_area_004)
ob_area_003 = bpy.data.objects.new('Area.003', light_area_001)
ob_area_001 = bpy.data.objects.new('Area.001', light_area_003)
ob_area_004 = bpy.data.objects.new('Area.004', light_area_002)
ob_area = bpy.data.objects.new('Area', light_area_013)
ob_area_005 = bpy.data.objects.new('Area.005', light_area_012)
ob_area_006 = bpy.data.objects.new('Area.006', light_area_011)
ob_area_007 = bpy.data.objects.new('Area.007', light_area_010)
ob_area_008 = bpy.data.objects.new('Area.008', light_area_009)
ob_area_009 = bpy.data.objects.new('Area.009', light_area_005)
ob_area_010 = bpy.data.objects.new('Area.010', light_area)
ob_area_011 = bpy.data.objects.new('Area.011', light_area_032)
ob_area_012 = bpy.data.objects.new('Area.012', light_area_033)
ob_area_013 = bpy.data.objects.new('Area.013', light_area_006)
ob_area_014 = bpy.data.objects.new('Area.014', light_area_007)
ob_w_rfel = bpy.data.objects.new('Würfel', me_w_rfel)
ob_w_rfel_001 = bpy.data.objects.new('Würfel.001', me_w_rfel_001)
ob_w_rfel_002 = bpy.data.objects.new('Würfel.002', me_w_rfel_004)
ob_w_rfel_003 = bpy.data.objects.new('Würfel.003', me_w_rfel_005)
ob_w_rfel_004 = bpy.data.objects.new('Würfel.004', me_w_rfel_006)
ob_w_rfel_005 = bpy.data.objects.new('Würfel.005', me_w_rfel_007)
ob_w_rfel_006 = bpy.data.objects.new('Würfel.006', me_w_rfel_007)
ob_w_rfel_007 = bpy.data.objects.new('Würfel.007', me_w_rfel_008)
ob_w_rfel_008 = bpy.data.objects.new('Würfel.008', me_w_rfel_009)
ob_w_rfel_009 = bpy.data.objects.new('Würfel.009', me_w_rfel_010)
ob_w_rfel_010 = bpy.data.objects.new('Würfel.010', me_w_rfel_011)
ob_left1 = bpy.data.objects.new('left1', me_w_rfel_002)
ob_stop3 = bpy.data.objects.new('stop3', me_w_rfel_003)
ob_right2 = bpy.data.objects.new('right2', me_w_rfel_012)
ob_w_rfel_014 = bpy.data.objects.new('Würfel.014', me_w_rfel_013)
ob_w_rfel_015 = bpy.data.objects.new('Würfel.015', me_w_rfel_014)
ob_w_rfel_016 = bpy.data.objects.new('Würfel.016', me_w_rfel_015)
ob_w_rfel_017 = bpy.data.objects.new('Würfel.017', me_w_rfel_016)
ob_w_rfel_018 = bpy.data.objects.new('Würfel.018', me_w_rfel_017)
ob_w_rfel_019 = bpy.data.objects.new('Würfel.019', me_w_rfel_018)
ob_w_rfel_020 = bpy.data.objects.new('Würfel.020', me_w_rfel_019)
ob_w_rfel_021 = bpy.data.objects.new('Würfel.021', me_w_rfel_020)
ob_left5 = bpy.data.objects.new('left5', me_w_rfel_021)
ob_left6 = bpy.data.objects.new('left6', me_w_rfel_022)
ob_left4 = bpy.data.objects.new('left4', me_w_rfel_023)
ob_w_rfel_025 = bpy.data.objects.new('Würfel.025', me_w_rfel_024)
ob_w_rfel_026 = bpy.data.objects.new('Würfel.026', me_w_rfel_025)
ob_w_rfel_027 = bpy.data.objects.new('Würfel.027', me_w_rfel_026)
ob_stop7 = bpy.data.objects.new('stop7', me_w_rfel_027)
ob_right8 = bpy.data.objects.new('right8', me_w_rfel_028)
ob_right9 = bpy.data.objects.new('right9', me_w_rfel_030)
ob_w_rfel_030 = bpy.data.objects.new('Würfel.030', me_w_rfel_031)
ob_w_rfel_032 = bpy.data.objects.new('Würfel.032', me_w_rfel_032)
ob_w_rfel_033 = bpy.data.objects.new('Würfel.033', me_w_rfel_033)

# ---- transforms, parenting, visibility, modifiers, constraints
ob_light.location = (4.076, 1.005, 5.904)
ob_light.rotation_euler = (0.6503, 0.05522, 1.866)
ob_light.lock_rotations_4d = False
ob_light.empty_display_type = 'ARROWS'
ob_light.color = (0.0, 0.0, 0.0, 0.0)
ob_light.lineart.crease_threshold = 0.0
ob_area_002.location = (-0.38, -0.0002752, 0.000688)
ob_area_002.rotation_euler = (0.0, -1.571, 0.0)
ob_area_002.scale = (0.36, 0.55, 1.0)
ob_area_003.location = (0.38, -0.0002752, 0.000688)
ob_area_003.rotation_euler = (-0.0, 1.571, 0.0)
ob_area_003.scale = (0.36, 0.55, 1.0)
ob_area_001.location = (0.38, 0.0, 0.0)
ob_area_001.rotation_euler = (-0.0, 1.571, 0.0)
ob_area_001.scale = (0.36, 0.55, 1.0)
ob_area_004.location = (-0.38, 0.0, 0.0)
ob_area_004.rotation_euler = (0.0, -1.571, 0.0)
ob_area_004.scale = (0.36, 0.55, 1.0)
ob_area.location = (1.49e-08, 0.55, 0.0)
ob_area.rotation_euler = (-1.571, 0.0, 0.0)
ob_area.scale = (0.36, 0.55, 1.0)
ob_area_005.location = (0.0, 0.0, 0.13)
ob_area_005.scale = (0.36, 0.55, 1.0)
ob_area_006.location = (-0.38, 0.0, 0.0)
ob_area_006.rotation_euler = (0.0, -1.571, 0.0)
ob_area_006.scale = (0.36, 0.55, 1.0)
ob_area_007.location = (0.38, 0.0, 0.0)
ob_area_007.rotation_euler = (-0.0, 1.571, 0.0)
ob_area_007.scale = (0.36, 0.55, 1.0)
ob_area_008.location = (1.49e-08, -0.55, 0.0)
ob_area_008.rotation_euler = (1.571, -0.0, 0.0)
ob_area_008.scale = (0.36, 0.55, 1.0)
ob_area_009.location = (1.49e-08, -0.55, 0.0)
ob_area_009.rotation_euler = (1.571, -0.0, 0.0)
ob_area_009.scale = (0.36, 0.55, 1.0)
ob_area_010.location = (1.49e-08, 0.55, 0.0)
ob_area_010.rotation_euler = (-1.571, 0.0, 0.0)
ob_area_010.scale = (0.36, 0.55, 1.0)
ob_area_011.location = (0.0, 0.16, 0.0)
ob_area_011.rotation_euler = (-1.571, -1.571, 0.0)
ob_area_011.scale = (0.36, 0.55, 1.0)
ob_area_012.location = (0.0, -0.16, 0.0)
ob_area_012.rotation_euler = (1.571, 1.571, 0.0)
ob_area_012.scale = (0.36, 0.55, 1.0)
ob_area_013.location = (0.0, 0.16, 0.0)
ob_area_013.rotation_euler = (-1.571, -1.571, 0.0)
ob_area_013.scale = (0.36, 0.55, 1.0)
ob_area_014.location = (0.0, -0.16, 0.0)
ob_area_014.rotation_euler = (1.571, 1.571, 0.0)
ob_area_014.scale = (0.36, 0.55, 1.0)
ob_w_rfel.location = (1.0, -3.0, 0.8)
ob_w_rfel.scale = (0.05, 5.0, 0.8)
ob_w_rfel_001.parent = ob_w_rfel
ob_w_rfel_001.matrix_parent_inverse = Matrix(((20.0, -0.0, 0.0, -20.0), (-0.0, 1.0, -0.0, 0.0), (0.0, -0.0, 1.25, -0.625), (-0.0, 0.0, -0.0, 1.0)))
ob_w_rfel_001.location = (-1.0, 0.0, 0.5)
ob_w_rfel_001.scale = (0.05, 1.0, 0.8)
ob_w_rfel_002.parent = ob_w_rfel
ob_w_rfel_002.matrix_parent_inverse = Matrix(((20.0, -0.0, -0.0, -20.0), (-0.0, 0.2, 0.0, 0.6), (-0.0, -0.0, 1.25, -0.625), (-0.0, 0.0, -0.0, 1.0)))
ob_w_rfel_002.location = (0.0, -10.5, 0.5)
ob_w_rfel_002.scale = (5.0, 0.05, 0.8)
ob_w_rfel_003.parent = ob_w_rfel
ob_w_rfel_003.matrix_parent_inverse = Matrix(((20.0, -0.0, -0.0, -20.0), (-0.0, 0.2, 0.0, 0.6), (-0.0, -0.0, 1.25, -0.625), (-0.0, 0.0, -0.0, 1.0)))
ob_w_rfel_003.location = (-4.0, -8.0, 0.5)
ob_w_rfel_003.scale = (3.0, 0.05, 0.8)
ob_w_rfel_004.parent = ob_w_rfel
ob_w_rfel_004.matrix_parent_inverse = Matrix(((20.0, -0.0, -0.0, -20.0), (-0.0, 0.2, 0.0, 0.6), (-0.0, -0.0, 1.25, -0.625), (-0.0, 0.0, -0.0, 1.0)))
ob_w_rfel_004.location = (6.0, -8.0, 0.5)
ob_w_rfel_004.scale = (5.0, 0.05, 0.8)
ob_w_rfel_005.parent = ob_w_rfel
ob_w_rfel_005.matrix_parent_inverse = Matrix(((20.0, -0.0, -0.0, -20.0), (-0.0, 0.2, 0.0, 0.6), (-0.0, -0.0, 1.25, -0.625), (-0.0, 0.0, -0.0, 1.0)))
ob_w_rfel_005.location = (7.0, -10.5, 0.5)
ob_w_rfel_005.scale = (2.0, 0.05, 0.8)
ob_w_rfel_006.parent = ob_w_rfel
ob_w_rfel_006.matrix_parent_inverse = Matrix(((20.0, -0.0, -0.0, -20.0), (-0.0, 0.2, 0.0, 0.6), (-0.0, -0.0, 1.25, -0.625), (-0.0, 0.0, -0.0, 1.0)))
ob_w_rfel_006.location = (-7.0, -10.0, 0.5)
ob_w_rfel_006.rotation_euler = (0.0, -0.0, 1.571)
ob_w_rfel_006.scale = (2.0, 0.05, 0.8)
ob_w_rfel_007.parent = ob_w_rfel
ob_w_rfel_007.matrix_parent_inverse = Matrix(((20.0, -0.0, -0.0, -20.0), (-0.0, 0.2, 0.0, 0.6), (-0.0, -0.0, 1.25, -0.625), (-0.0, 0.0, -0.0, 1.0)))
ob_w_rfel_007.location = (11.0, -11.25, 0.5)
ob_w_rfel_007.rotation_euler = (0.0, -0.0, 1.571)
ob_w_rfel_007.scale = (3.25, 0.05, 0.8)
ob_w_rfel_008.parent = ob_w_rfel
ob_w_rfel_008.matrix_parent_inverse = Matrix(((20.0, -0.0, -0.0, -20.0), (-0.0, 0.2, 0.0, 0.6), (-0.0, -0.0, 1.25, -0.625), (-0.0, 0.0, -0.0, 1.0)))
ob_w_rfel_008.location = (9.0, -12.5, 0.5)
ob_w_rfel_008.rotation_euler = (0.0, -0.0, 1.571)
ob_w_rfel_008.scale = (2.0, 0.05, 0.8)
ob_w_rfel_009.parent = ob_w_rfel
ob_w_rfel_009.matrix_parent_inverse = Matrix(((20.0, -0.0, -0.0, -20.0), (-0.0, 0.2, 0.0, 0.6), (-0.0, -0.0, 1.25, -0.625), (-0.0, 0.0, -0.0, 1.0)))
ob_w_rfel_009.location = (-4.96, -12.5, 0.5)
ob_w_rfel_009.rotation_euler = (0.0, -0.0, 1.571)
ob_w_rfel_009.scale = (2.0, 0.05, 0.8)
ob_w_rfel_010.parent = ob_w_rfel
ob_w_rfel_010.matrix_parent_inverse = Matrix(((20.0, -0.0, -0.0, -20.0), (-0.0, 0.2, 0.0, 0.6), (-0.0, -0.0, 1.25, -0.625), (-0.0, 0.0, -0.0, 1.0)))
ob_w_rfel_010.location = (10.0, -14.5, 0.5)
ob_w_rfel_010.scale = (1.0, 0.05, 0.8)
ob_left1.location = (0.0, -10.4, 0.8)
ob_left1.scale = (0.6, 0.05, 0.6)
ob_stop3.parent = ob_left1
ob_stop3.matrix_parent_inverse = Matrix(((1.667, -0.0, -0.0, -0.0), (-0.0, 20.0, 0.0, 208.0), (-0.0, -0.0, 1.667, -1.333), (-0.0, 0.0, -0.0, 1.0)))
ob_stop3.location = (10.0, -14.4, 0.8)
ob_stop3.scale = (0.6, 0.05, 0.6)
ob_right2.parent = ob_left1
ob_right2.matrix_parent_inverse = Matrix(((1.667, -0.0, -0.0, -0.0), (-0.0, 20.0, 0.0, 208.0), (-0.0, -0.0, 1.667, -1.333), (-0.0, 0.0, -0.0, 1.0)))
ob_right2.location = (10.9, -9.5, 0.8)
ob_right2.rotation_euler = (0.0, 0.0, 1.571)
ob_right2.scale = (0.6, 0.05, 0.6)
ob_w_rfel_014.parent = ob_w_rfel
ob_w_rfel_014.matrix_parent_inverse = Matrix(((20.0, -0.0, -0.0, -20.0), (-0.0, 0.2, 0.0, 0.6), (-0.0, -0.0, 1.25, -0.625), (-0.0, 0.0, -0.0, 1.0)))
ob_w_rfel_014.location = (0.0, -14.5, 0.5)
ob_w_rfel_014.scale = (5.0, 0.05, 0.8)
ob_w_rfel_015.parent = ob_w_rfel
ob_w_rfel_015.matrix_parent_inverse = Matrix(((20.0, -0.0, -0.0, -20.0), (-0.0, 0.2, 0.0, 0.6), (-0.0, -0.0, 1.25, -0.625), (-0.0, 0.0, -0.0, 1.0)))
ob_w_rfel_015.location = (7.0, -14.5, 0.5)
ob_w_rfel_015.scale = (2.0, 0.05, 0.8)
ob_w_rfel_016.parent = ob_w_rfel
ob_w_rfel_016.matrix_parent_inverse = Matrix(((20.0, -0.0, -0.0, -20.0), (-0.0, 0.2, 0.0, 0.6), (-0.0, -0.0, 1.25, -0.625), (-0.0, 0.0, -0.0, 1.0)))
ob_w_rfel_016.location = (-7.0, -14.0, 0.5)
ob_w_rfel_016.rotation_euler = (0.0, -0.0, 1.571)
ob_w_rfel_016.scale = (2.0, 0.05, 0.8)
ob_w_rfel_017.parent = ob_w_rfel
ob_w_rfel_017.matrix_parent_inverse = Matrix(((20.0, -0.0, -0.0, -20.0), (-0.0, 0.2, 0.0, 0.6), (-0.0, -0.0, 1.25, -0.625), (-0.0, 0.0, -0.0, 1.0)))
ob_w_rfel_017.location = (9.0, -16.5, 0.5)
ob_w_rfel_017.scale = (1.0, 0.05, 0.8)
ob_w_rfel_018.parent = ob_w_rfel
ob_w_rfel_018.matrix_parent_inverse = Matrix(((20.0, -0.0, -0.0, -20.0), (-0.0, 0.2, 0.0, 0.6), (-0.0, -0.0, 1.25, -0.625), (-0.0, 0.0, -0.0, 1.0)))
ob_w_rfel_018.location = (-1.0, -16.5, 0.5)
ob_w_rfel_018.scale = (5.0, 0.05, 0.8)
ob_w_rfel_019.parent = ob_w_rfel
ob_w_rfel_019.matrix_parent_inverse = Matrix(((20.0, -0.0, -0.0, -20.0), (-0.0, 0.2, 0.0, 0.6), (-0.0, -0.0, 1.25, -0.625), (-0.0, 0.0, -0.0, 1.0)))
ob_w_rfel_019.location = (6.0, -16.5, 0.5)
ob_w_rfel_019.scale = (2.0, 0.05, 0.8)
ob_w_rfel_020.parent = ob_w_rfel
ob_w_rfel_020.matrix_parent_inverse = Matrix(((20.0, -0.0, -0.0, -20.0), (-0.0, 0.2, 0.0, 0.6), (-0.0, -0.0, 1.25, -0.625), (-0.0, 0.0, -0.0, 1.0)))
ob_w_rfel_020.location = (-6.0, -16.5, 0.5)
ob_w_rfel_020.scale = (1.0, 0.05, 0.8)
ob_w_rfel_021.parent = ob_w_rfel
ob_w_rfel_021.matrix_parent_inverse = Matrix(((20.0, -0.0, -0.0, -20.0), (-0.0, 0.2, 0.0, 0.6), (-0.0, -0.0, 1.25, -0.625), (-0.0, 0.0, -0.0, 1.0)))
ob_w_rfel_021.location = (-7.0, -16.26, 0.5)
ob_w_rfel_021.rotation_euler = (0.0, 0.0, 1.571)
ob_w_rfel_021.scale = (0.3, 0.05, 0.8)
ob_left5.parent = ob_left1
ob_left5.matrix_parent_inverse = Matrix(((1.667, -0.0, -0.0, -0.0), (-0.0, 20.0, 0.0, 208.0), (-0.0, -0.0, 1.667, -1.333), (-0.0, 0.0, -0.0, 1.0)))
ob_left5.location = (-6.9, -9.5, 0.8)
ob_left5.rotation_euler = (0.0, 0.0, 1.571)
ob_left5.scale = (0.6, 0.05, 0.6)
ob_left6.parent = ob_left1
ob_left6.matrix_parent_inverse = Matrix(((1.667, -0.0, -0.0, -0.0), (-0.0, 20.0, 0.0, 208.0), (-0.0, -0.0, 1.667, -1.333), (-0.0, 0.0, -0.0, 1.0)))
ob_left6.location = (-6.0, -16.4, 0.8)
ob_left6.scale = (0.6, 0.05, 0.6)
ob_left4.parent = ob_left1
ob_left4.matrix_parent_inverse = Matrix(((1.667, -0.0, -0.0, -0.0), (-0.0, 20.0, 0.0, 208.0), (-0.0, -0.0, 1.667, -1.333), (-0.0, 0.0, -0.0, 1.0)))
ob_left4.location = (10.0, -8.1, 0.8)
ob_left4.scale = (0.6, 0.05, 0.6)
ob_w_rfel_025.parent = ob_w_rfel
ob_w_rfel_025.matrix_parent_inverse = Matrix(((20.0, -0.0, -0.0, -20.0), (-0.0, 0.2, 0.0, 0.6), (-0.0, -0.0, 1.25, -0.625), (-0.0, 0.0, -0.0, 1.0)))
ob_w_rfel_025.location = (10.05, -16.5, 0.5)
ob_w_rfel_025.scale = (1.0, 0.05, 0.8)
ob_w_rfel_026.parent = ob_w_rfel
ob_w_rfel_026.matrix_parent_inverse = Matrix(((20.0, -0.0, -0.0, -20.0), (-0.0, 0.2, 0.0, 0.6), (-0.0, -0.0, 1.25, -0.625), (-0.0, 0.0, -0.0, 1.0)))
ob_w_rfel_026.location = (11.0, -15.5, 0.5)
ob_w_rfel_026.rotation_euler = (0.0, 0.0, 1.571)
ob_w_rfel_026.scale = (1.0, 0.05, 0.8)
ob_w_rfel_027.parent = ob_w_rfel
ob_w_rfel_027.matrix_parent_inverse = Matrix(((20.0, -0.0, -0.0, -20.0), (-0.0, 0.2, 0.0, 0.6), (-0.0, -0.0, 1.25, -0.625), (-0.0, 0.0, -0.0, 1.0)))
ob_w_rfel_027.location = (0.0, 2.0, 0.5)
ob_w_rfel_027.scale = (1.0, 0.05, 0.8)
ob_w_rfel_027.material_slots[0].link = 'OBJECT'; ob_w_rfel_027.material_slots[0].material = mat_material_009
ob_stop7.parent = ob_left1
ob_stop7.matrix_parent_inverse = Matrix(((1.667, -0.0, -0.0, -0.0), (-0.0, 20.0, 0.0, 208.0), (-0.0, -0.0, 1.667, -1.333), (-0.0, 0.0, -0.0, 1.0)))
ob_stop7.location = (10.9, -15.5, 0.8)
ob_stop7.rotation_euler = (0.0, 0.0, 1.571)
ob_stop7.scale = (0.6, 0.05, 0.6)
ob_right8.parent = ob_left1
ob_right8.matrix_parent_inverse = Matrix(((1.667, -0.0, -0.0, -0.0), (-0.0, 20.0, 0.0, 208.0), (-0.0, -0.0, 1.667, -1.333), (-0.0, 0.0, -0.0, 1.0)))
ob_right8.location = (-6.9, -15.5, 0.8)
ob_right8.rotation_euler = (0.0, 0.0, 1.571)
ob_right8.scale = (0.6, 0.05, 0.6)
ob_right9.parent = ob_left1
ob_right9.matrix_parent_inverse = Matrix(((1.667, -0.0, -0.0, -0.0), (-0.0, 20.0, 0.0, 208.0), (-0.0, -0.0, 1.667, -1.333), (-0.0, 0.0, -0.0, 1.0)))
ob_right9.location = (-6.0, -8.1, 0.8)
ob_right9.scale = (0.6, 0.05, 0.6)
ob_w_rfel_030.parent = ob_w_rfel
ob_w_rfel_030.matrix_parent_inverse = Matrix(((20.0, -0.0, -0.0, -20.0), (-0.0, 0.2, 0.0, 0.6), (-0.0, -0.0, 1.25, -1.0), (-0.0, 0.0, -0.0, 1.0)))
ob_w_rfel_030.location = (-4.0, -2.95, 0.8)
ob_w_rfel_030.rotation_euler = (0.0, 0.0, -0.5411)
ob_w_rfel_030.scale = (0.05, 5.8, 0.8)
ob_w_rfel_032.parent = ob_w_rfel
ob_w_rfel_032.matrix_parent_inverse = Matrix(((20.0, -0.0, -0.0, -20.0), (-0.0, 0.2, 0.0, 0.6), (-0.0, -0.0, 1.25, -0.625), (-0.0, 0.0, -0.0, 1.0)))
ob_w_rfel_032.location = (0.0, 2.1, 0.5)
ob_w_rfel_032.scale = (1.0, 0.05, 0.8)
ob_w_rfel_032.material_slots[0].link = 'OBJECT'; ob_w_rfel_032.material_slots[0].material = mat_material_005
ob_w_rfel_033.parent = ob_w_rfel
ob_w_rfel_033.matrix_parent_inverse = Matrix(((20.0, -0.0, -0.0, -20.0), (-0.0, 0.2, 0.0, 0.6), (-0.0, -0.0, 1.25, -1.0), (-0.0, 0.0, -0.0, 1.0)))
ob_w_rfel_033.location = (6.0, -2.95, 0.8)
ob_w_rfel_033.rotation_euler = (0.0, 0.0, 0.7854)
ob_w_rfel_033.scale = (0.05, 7.0, 0.8)

# ---- collection membership
col_collection.objects.link(ob_light)
col_collection.objects.link(ob_area_002)
col_collection.objects.link(ob_area_003)
col_collection.objects.link(ob_area_001)
col_collection.objects.link(ob_area_004)
col_collection.objects.link(ob_area)
col_collection.objects.link(ob_area_005)
col_collection.objects.link(ob_area_006)
col_collection.objects.link(ob_area_007)
col_collection.objects.link(ob_area_008)
col_collection.objects.link(ob_area_009)
col_collection.objects.link(ob_area_010)
col_collection.objects.link(ob_area_011)
col_collection.objects.link(ob_area_012)
col_collection.objects.link(ob_area_013)
col_collection.objects.link(ob_area_014)
col_collection.objects.link(ob_w_rfel)
col_collection.objects.link(ob_w_rfel_001)
col_collection.objects.link(ob_w_rfel_002)
col_collection.objects.link(ob_w_rfel_003)
col_collection.objects.link(ob_w_rfel_004)
col_collection.objects.link(ob_w_rfel_005)
col_collection.objects.link(ob_w_rfel_006)
col_collection.objects.link(ob_w_rfel_007)
col_collection.objects.link(ob_w_rfel_008)
col_collection.objects.link(ob_w_rfel_009)
col_collection.objects.link(ob_w_rfel_010)
col_collection.objects.link(ob_left1)
col_collection.objects.link(ob_stop3)
col_collection.objects.link(ob_right2)
col_collection.objects.link(ob_w_rfel_014)
col_collection.objects.link(ob_w_rfel_015)
col_collection.objects.link(ob_w_rfel_016)
col_collection.objects.link(ob_w_rfel_017)
col_collection.objects.link(ob_w_rfel_018)
col_collection.objects.link(ob_w_rfel_019)
col_collection.objects.link(ob_w_rfel_020)
col_collection.objects.link(ob_w_rfel_021)
col_collection.objects.link(ob_left5)
col_collection.objects.link(ob_left6)
col_collection.objects.link(ob_left4)
col_collection.objects.link(ob_w_rfel_025)
col_collection.objects.link(ob_w_rfel_026)
col_collection.objects.link(ob_w_rfel_027)
col_collection.objects.link(ob_stop7)
col_collection.objects.link(ob_right8)
col_collection.objects.link(ob_right9)
col_collection.objects.link(ob_w_rfel_030)
col_collection.objects.link(ob_w_rfel_032)
col_collection.objects.link(ob_w_rfel_033)

# ---- scene / render settings (as saved in the file)
scene.frame_start = 1; scene.frame_end = 250; scene.frame_set(194)
scene.render.engine = 'BLENDER_EEVEE_NEXT'
scene.cycles.sampling_pattern = 'TABULATED_SOBOL'
scene.cycles.use_light_tree = False
scene.view_settings.view_transform = 'Filmic'
bpy.context.view_layer.update()

# ---- added for rendering (the .blend has no active camera): camera
cam_auto = bpy.data.cameras.new('AutoCamera')
cam_auto.lens = 50.0
cam_auto.sensor_width = 36.0
cam_auto.clip_end = 1000.0
ob_auto_camera = bpy.data.objects.new('AutoCamera', cam_auto)
scene.collection.objects.link(ob_auto_camera)
ob_auto_camera.location = (26.1311, -36.1623, 20.1048)
ob_auto_camera.rotation_euler = (1.09748, -7.21219e-08, 0.694738)
scene.camera = ob_auto_camera
bpy.context.view_layer.update()
